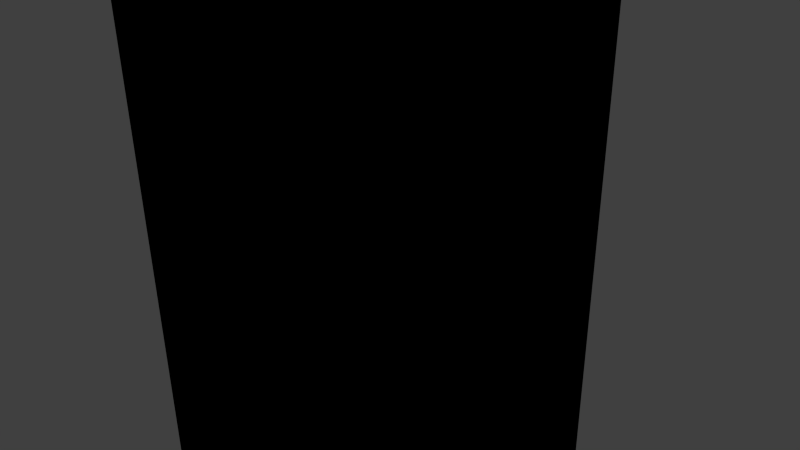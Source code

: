 # Source: pilarofdarkness.blend  (saved by Blender 2.74.0; exported with 4.5.12 LTS)
import bpy
from mathutils import Matrix  # noqa: F401  (used for matrix-valued properties, if any)

bpy.ops.wm.read_factory_settings(use_empty=True)
scene = bpy.context.scene
scene.name = 'Scene'

# ---- collections
col_collection_1 = bpy.data.collections.new('Collection 1'); scene.collection.children.link(col_collection_1)

# ---- materials (node trees are filled in below, after node groups)
mat_material_001 = bpy.data.materials.new('Material.001')
mat_material_001.alpha_threshold = 0.0
mat_material_001.use_transparent_shadow = False
mat_material_001.diffuse_color = (0.0, 0.0, 0.0, 1.0)
mat_material_001.roughness = 0.5
mat_material_001.specular_intensity = 0.7316

# ---- material node trees

# ---- world
world_world = bpy.data.worlds.new('World'); scene.world = world_world
world_world.color = (0.05088, 0.05088, 0.05088)
world_world.use_sun_shadow = False
world_world.sun_shadow_jitter_overblur = 0.0
world_world.cycles.sampling_method = 'MANUAL'
world_world.cycles.sample_map_resolution = 256

# ---- cameras
cam_camera = bpy.data.cameras.new('Camera')
cam_camera.clip_end = 100.0
cam_camera.lens = 35.0
cam_camera.sensor_width = 32.0
cam_camera.sensor_height = 18.0
cam_camera.ortho_scale = 7.314
cam_camera.dof.focus_distance = 0.0
cam_camera.dof.aperture_fstop = 128.0

# ---- lights
light_lamp = bpy.data.lights.new('Lamp', 'POINT')
light_lamp.transmission_factor = 0.0
light_lamp.cutoff_distance = 30.0
light_lamp.energy = 100.0
light_lamp.shadow_buffer_clip_start = 1.001
light_lamp.shadow_soft_size = 0.1
light_lamp.shadow_maximum_resolution = 0.006
light_lamp.use_absolute_resolution = True
light_lamp.cycles.use_multiple_importance_sampling = False

# ---- meshes
me_cylinder = bpy.data.meshes.new('Cylinder')
me_cylinder.from_pydata([(-18.21, 11.82, 9.383), (-18.21, 11.82, -11.14), (-17.18, 11.72, 9.383), (-17.18, 11.72, -11.14), (-16.19, 11.42, 9.383), (-16.19, 11.42, -11.14), (-15.27, 10.93, 9.383), (-15.27, 10.93, -11.14), (-14.47, 10.27, 9.383), (-14.47, 10.27, -11.14), (-13.81, 9.47, 9.383), (-13.81, 9.47, -11.14), (-13.33, 8.556, 9.383), (-13.33, 8.556, -11.14), (-13.03, 7.563, 9.383), (-13.03, 7.563, -11.14), (-12.92, 6.531, 9.383), (-12.92, 6.531, -11.14), (-13.03, 5.499, 9.383), (-13.03, 5.499, -11.14), (-13.33, 4.507, 9.383), (-13.33, 4.507, -11.14), (-13.81, 3.592, 9.383), (-13.81, 3.592, -11.14), (-14.47, 2.791, 9.383), (-14.47, 2.791, -11.14), (-15.27, 2.133, 9.383), (-15.27, 2.133, -11.14), (-16.19, 1.644, 9.383), (-16.19, 1.644, -11.14), (-17.18, 1.343, 9.383), (-17.18, 1.343, -11.14), (-18.21, 1.241, 9.383), (-18.21, 1.241, -11.14), (-19.25, 1.343, 9.383), (-19.25, 1.343, -11.14), (-20.24, 1.644, 9.383), (-20.24, 1.644, -11.14), (-21.15, 2.133, 9.383), (-21.15, 2.133, -11.14), (-21.95, 2.791, 9.383), (-21.95, 2.791, -11.14), (-22.61, 3.592, 9.383), (-22.61, 3.592, -11.14), (-23.1, 4.507, 9.383), (-23.1, 4.507, -11.14), (-23.4, 5.499, 9.383), (-23.4, 5.499, -11.14), (-23.5, 6.531, 9.383), (-23.5, 6.531, -11.14), (-23.4, 7.563, 9.383), (-23.4, 7.563, -11.14), (-23.1, 8.556, 9.383), (-23.1, 8.556, -11.14), (-22.61, 9.47, 9.383), (-22.61, 9.47, -11.14), (-21.95, 10.27, 9.383), (-21.95, 10.27, -11.14), (-21.15, 10.93, 9.383), (-21.15, 10.93, -11.14), (-20.24, 11.42, 9.383), (-20.24, 11.42, -11.14), (-19.25, 11.72, 9.383), (-19.25, 11.72, -11.14)], [], [(0, 1, 3, 2), (2, 3, 5, 4), (4, 5, 7, 6), (6, 7, 9, 8), (8, 9, 11, 10), (10, 11, 13, 12), (12, 13, 15, 14), (14, 15, 17, 16), (16, 17, 19, 18), (18, 19, 21, 20), (20, 21, 23, 22), (22, 23, 25, 24), (24, 25, 27, 26), (26, 27, 29, 28), (28, 29, 31, 30), (30, 31, 33, 32), (32, 33, 35, 34), (34, 35, 37, 36), (36, 37, 39, 38), (38, 39, 41, 40), (40, 41, 43, 42), (42, 43, 45, 44), (44, 45, 47, 46), (46, 47, 49, 48), (48, 49, 51, 50), (50, 51, 53, 52), (52, 53, 55, 54), (54, 55, 57, 56), (56, 57, 59, 58), (58, 59, 61, 60), (3, 1, 63, 61, 59, 57, 55, 53, 51, 49, 47, 45, 43, 41, 39, 37, 35, 33, 31, 29, 27, 25, 23, 21, 19, 17, 15, 13, 11, 9, 7, 5), (62, 63, 1, 0), (60, 61, 63, 62), (0, 2, 4, 6, 8, 10, 12, 14, 16, 18, 20, 22, 24, 26, 28, 30, 32, 34, 36, 38, 40, 42, 44, 46, 48, 50, 52, 54, 56, 58, 60, 62)])
me_cylinder.materials.append(mat_material_001)
me_cylinder.use_remesh_preserve_volume = False
me_cylinder.use_remesh_preserve_attributes = False
me_cylinder.use_mirror_vertex_groups = False
me_cylinder.update()

# ---- objects
ob_cylinder = bpy.data.objects.new('Cylinder', me_cylinder)
ob_lamp = bpy.data.objects.new('Lamp', light_lamp)
ob_camera = bpy.data.objects.new('Camera', cam_camera)

# ---- transforms, parenting, visibility, modifiers, constraints
ob_cylinder.location = (11.32, -0.4802, 0.9105)
ob_cylinder.lineart.crease_threshold = 0.0
ob_lamp.location = (4.076, 1.005, 5.904)
ob_lamp.rotation_euler = (0.6503, 0.05522, 1.866)
ob_lamp.lock_rotations_4d = False
ob_lamp.empty_display_type = 'ARROWS'
ob_lamp.color = (0.0, 0.0, 0.0, 0.0)
ob_lamp.lineart.crease_threshold = 0.0
ob_camera.location = (7.481, -6.508, 5.344)
ob_camera.rotation_euler = (1.109, 0.01082, 0.8149)
ob_camera.lock_rotations_4d = False
ob_camera.empty_display_type = 'ARROWS'
ob_camera.color = (0.0, 0.0, 0.0, 0.0)
ob_camera.display_type = 'WIRE'
ob_camera.lineart.crease_threshold = 0.0

# ---- collection membership
col_collection_1.objects.link(ob_cylinder)
col_collection_1.objects.link(ob_lamp)
col_collection_1.objects.link(ob_camera)

# ---- scene / render settings (as saved in the file)
scene.camera = ob_camera
scene.frame_start = 1; scene.frame_end = 250; scene.frame_set(0)
scene.render.engine = 'BLENDER_EEVEE_NEXT'
scene.render.resolution_percentage = 50
scene.render.dither_intensity = 0.0
scene.cycles.use_denoising = False
scene.cycles.samples = 10
scene.cycles.sampling_pattern = 'TABULATED_SOBOL'
scene.cycles.light_sampling_threshold = 0.0
scene.cycles.use_adaptive_sampling = False
scene.cycles.use_light_tree = False
scene.cycles.blur_glossy = 0.0
scene.cycles.pixel_filter_type = 'GAUSSIAN'
scene.cycles.sample_clamp_indirect = 0.0
scene.view_settings.view_transform = 'Standard'
bpy.context.view_layer.update()
